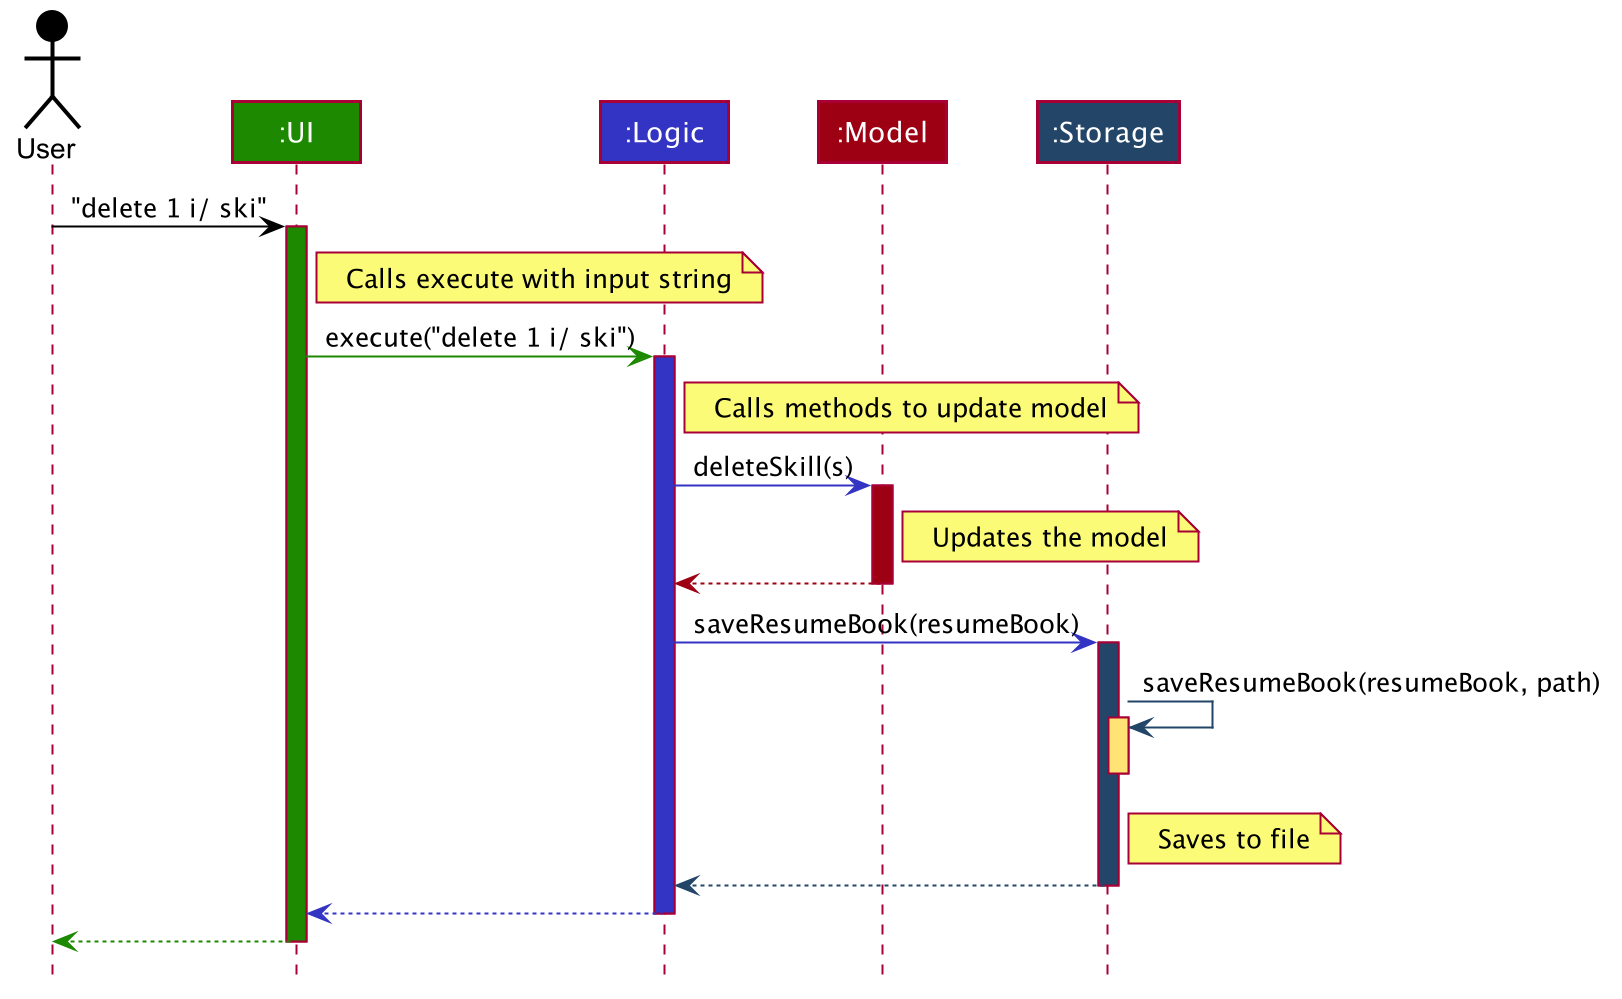

The diagram above was rendered by PlantUML. Its source (embedded in the PNG):
@startuml









skinparam BackgroundColor #DDDDDDD

skinparam Shadowing false

skinparam Class {
    FontColor #FFFFFF
    BorderThickness 1
    BorderColor #FFFFFF
    StereotypeFontColor #FFFFFF
    FontName Arial
}

skinparam Actor {
    BorderColor #000000
    Color #000000
    FontName Arial
}

skinparam Sequence {
    MessageAlign center
    BoxFontSize 15
    BoxPadding 0
    BoxFontColor #FFFFFF
    FontName Arial
}

skinparam Participant {
    FontColor #FFFFFFF
    Padding 20
}

skinparam MinClassWidth 50
skinparam ParticipantPadding 10
skinparam Shadowing false
skinparam DefaultTextAlignment center
skinparam packageStyle Rectangle

hide footbox
hide members
hide circle

Actor User as user #000000
Participant ":UI" as ui #1D8900
Participant ":Logic" as logic #3333C4
Participant ":Model" as model #9D0012
Participant ":Storage" as storage #234567

user -[#000000]> ui : "delete 1 i/ ski"
activate ui #1D8900
note right of ui: Calls execute with input string

ui -[#1D8900]> logic : execute("delete 1 i/ ski")
activate logic #3333C4
note right of logic: Calls methods to update model

logic -[#3333C4]> model : deleteSkill(s)
activate model #9D0012
note right of model: Updates the model

model -[#9D0012]-> logic
deactivate model

logic -[#3333C4]> storage : saveResumeBook(resumeBook)
activate storage #234567

storage -[#234567]> storage : saveResumeBook(resumeBook, path)
note right of storage: Saves to file
activate storage #FFE374
deactivate storage

storage --[#234567]> logic
deactivate storage

logic --[#3333C4]> ui
deactivate logic

ui--[#1D8900]> user
deactivate ui
@enduml